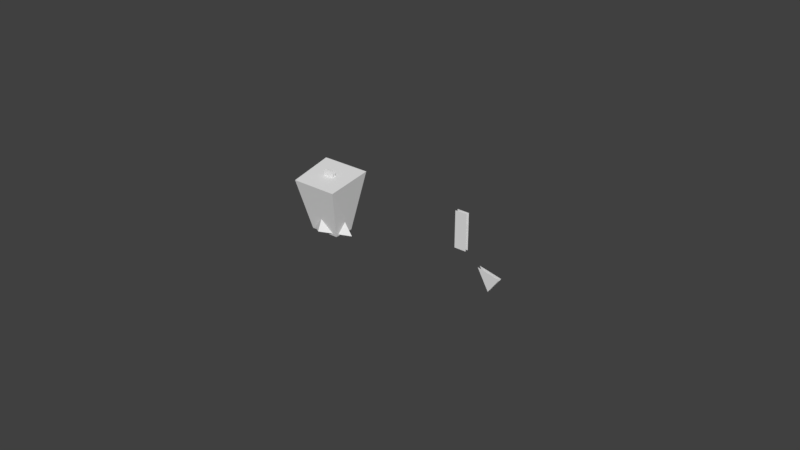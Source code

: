 # Source: hero-models.blend  (saved by Blender 2.79.0; exported with 4.5.12 LTS)
import bpy
from mathutils import Matrix  # noqa: F401  (used for matrix-valued properties, if any)

bpy.ops.wm.read_factory_settings(use_empty=True)
scene = bpy.context.scene
scene.name = 'Scene'

# ---- collections
col_collection_1 = bpy.data.collections.new('Collection 1'); scene.collection.children.link(col_collection_1)

# ---- world
world_world = bpy.data.worlds.new('World'); scene.world = world_world
world_world.color = (0.05088, 0.05088, 0.05088)
world_world.use_sun_shadow = False
world_world.sun_shadow_jitter_overblur = 0.0
world_world.cycles.sampling_method = 'MANUAL'

# ---- meshes
me_cube_035 = bpy.data.meshes.new('Cube.035')
me_cube_035.from_pydata([(-0.00195, -0.000405, 0.0), (0.00195, -0.000405, 0.0197), (-0.00195, -0.000405, 0.0197), (0.00195, -0.000405, 0.0), (-0.00195, 0.000405, 0.0), (0.00195, 0.000405, 0.0197), (-0.00195, 0.000405, 0.0197), (0.00195, 0.000405, 0.0)], [], [(4, 6, 5, 7), (0, 3, 1, 2)])
me_cube_035.use_remesh_preserve_volume = False
me_cube_035.use_remesh_preserve_attributes = False
me_cube_035.use_mirror_vertex_groups = False
me_cube_035.update()
me_cube_034 = bpy.data.meshes.new('Cube.034')
me_cube_034.from_pydata([(0.003818, -0.0007678, 0.005222), (-6.718e-11, -0.0005, 1.308e-17), (-0.003668, -0.0005956, 0.006691), (6.718e-11, 0.0005, -1.308e-17), (0.003818, 0.0002322, 0.005222), (-0.003668, 0.0004044, 0.006691)], [], [(4, 3, 5), (0, 2, 1)])
me_cube_034.use_remesh_preserve_volume = False
me_cube_034.use_remesh_preserve_attributes = False
me_cube_034.use_mirror_vertex_groups = False
me_cube_034.update()
me_cube_033 = bpy.data.meshes.new('Cube.033')
me_cube_033.from_pydata([(0.00195, -0.0005, -7.697e-10), (0.00195, -0.0005, 0.0117), (-0.00195, -0.0005, 0.0117), (-0.00195, -0.0005, 5.01e-10), (-0.00195, 0.0005, 7.697e-10), (0.00195, 0.0005, -5.01e-10), (0.00195, 0.0005, 0.0117), (-0.00195, 0.0005, 0.0117)], [], [(0, 1, 2, 3), (5, 4, 7, 6)])
me_cube_033.use_remesh_preserve_volume = False
me_cube_033.use_remesh_preserve_attributes = False
me_cube_033.use_mirror_vertex_groups = False
me_cube_033.update()
me_cube_032 = bpy.data.meshes.new('Cube.032')
me_cube_032.from_pydata([(0.003159, 0.0002, 0.01352), (-0.003159, 0.0002, 0.01352), (0.003159, 0.0002, 1.51e-11), (-0.003159, 0.0002, 1.51e-11), (0.003159, -0.0002, 0.01352), (-0.003159, -0.0002, 0.01352), (0.003159, -0.0002, -1.51e-11), (-0.003159, -0.0002, -1.51e-11)], [], [(3, 1, 0, 2), (7, 6, 4, 5)])
me_cube_032.use_remesh_preserve_volume = False
me_cube_032.use_remesh_preserve_attributes = False
me_cube_032.use_mirror_vertex_groups = False
me_cube_032.update()
me_cube_031 = bpy.data.meshes.new('Cube.031')
me_cube_031.from_pydata([(-0.00831, 0.00725, 0.01924), (-0.007698, -0.00725, 0.01676), (-0.004907, -0.003148, -0.0001699), (0.004907, -0.003148, -0.0001699), (0.007698, -0.00725, 0.01676), (0.005398, 0.003148, 0.0001699), (-0.005398, 0.003148, 0.0001699), (0.00831, 0.00725, 0.01924)], [], [(1, 4, 7, 0), (1, 2, 3, 4), (7, 5, 6, 0), (4, 3, 5, 7), (0, 6, 2, 1)])
me_cube_031.use_remesh_preserve_volume = False
me_cube_031.use_remesh_preserve_attributes = False
me_cube_031.use_mirror_vertex_groups = False
me_cube_031.update()
me_cube_030 = bpy.data.meshes.new('Cube.030')
me_cube_030.from_pydata([(0.008485, 1.617e-09, 0.0), (1.262e-09, -0.00599, 0.001282), (0.006653, -0.0001063, 0.002913), (-1.262e-09, 0.00599, -0.001282), (-8.83e-10, 0.004151, 0.002909), (-0.008485, -1.449e-09, 0.0), (7.436e-11, -0.0004925, 0.01349), (-0.006659, -0.000106, 0.002904), (-0.002828, 0.003994, -0.0008549), (-0.005657, 0.001997, -0.0004274), (-0.00222, 0.002732, 0.002907), (-0.004439, 0.001313, 0.002906), (0.005657, 0.001997, -0.0004274), (0.002828, 0.003994, -0.0008549), (0.004435, 0.001313, 0.002912), (0.002218, 0.002732, 0.00291), (-8.82e-10, 0.002725, 0.007388), (0.005559, 0.001927, 0.007868), (-0.005559, 0.001927, 0.007868)], [(16, 17), (16, 18)], [(0, 2, 6, 1), (1, 6, 7, 5), (8, 10, 4, 3), (12, 14, 2, 0), (5, 7, 11, 9), (4, 10, 11, 7, 6), (2, 14, 15, 4, 6), (9, 11, 10, 8), (3, 4, 15, 13), (13, 15, 14, 12)])
_k = set([(0, 1), (0, 2), (0, 12), (1, 5), (2, 14), (3, 4), (3, 8), (3, 13), (4, 10), (4, 15), (5, 7), (5, 9), (7, 11), (8, 9), (8, 10), (9, 11), (10, 11), (12, 13), (12, 14), (13, 15), (14, 15), (16, 17), (16, 18)])
me_cube_030.attributes.new('sharp_edge', 'BOOLEAN', 'EDGE').data.foreach_set('value', [ (min(e.vertices), max(e.vertices)) in _k for e in me_cube_030.edges])
me_cube_030.use_remesh_preserve_volume = False
me_cube_030.use_remesh_preserve_attributes = False
me_cube_030.use_mirror_vertex_groups = False
me_cube_030.update()

# ---- objects
ob_arm_001 = bpy.data.objects.new('arm.001', me_cube_035)
ob_hand_001 = bpy.data.objects.new('hand.001', me_cube_034)
ob_leg_001 = bpy.data.objects.new('leg.001', me_cube_033)
ob_foot_001 = bpy.data.objects.new('foot.001', me_cube_032)
ob_body_001 = bpy.data.objects.new('body.001', me_cube_031)
ob_head_001 = bpy.data.objects.new('head.001', me_cube_030)

# ---- transforms, parenting, visibility, modifiers, constraints
ob_arm_001.location = (0.0, 0.0, 0.0)
ob_arm_001.lineart.crease_threshold = 0.0
ob_hand_001.location = (0.06, 0.0, 0.0)
ob_hand_001.lineart.crease_threshold = 0.0
ob_leg_001.location = (0.05, 0.0, 0.01)
ob_leg_001.lineart.crease_threshold = 0.0
ob_foot_001.location = (0.0, 0.0, 0.0)
ob_foot_001.lineart.crease_threshold = 0.0
ob_body_001.location = (0.0, 0.0, 0.0)
ob_body_001.lineart.crease_threshold = 0.0
ob_head_001.location = (0.0, 0.0, 0.0)
ob_head_001.lineart.crease_threshold = 0.0

# ---- collection membership
col_collection_1.objects.link(ob_arm_001)
col_collection_1.objects.link(ob_hand_001)
col_collection_1.objects.link(ob_leg_001)
col_collection_1.objects.link(ob_foot_001)
col_collection_1.objects.link(ob_body_001)
col_collection_1.objects.link(ob_head_001)

# ---- scene / render settings (as saved in the file)
scene.frame_start = 1; scene.frame_end = 140; scene.frame_set(134)
scene.render.engine = 'BLENDER_EEVEE_NEXT'
scene.render.resolution_percentage = 50
scene.render.fps = 60
scene.render.dither_intensity = 0.0
scene.cycles.use_denoising = False
scene.cycles.samples = 128
scene.cycles.sampling_pattern = 'TABULATED_SOBOL'
scene.cycles.use_adaptive_sampling = False
scene.cycles.use_light_tree = False
scene.cycles.blur_glossy = 0.0
scene.cycles.sample_clamp_indirect = 0.0
scene.view_settings.view_transform = 'Standard'
bpy.context.view_layer.update()

# ---- added for rendering (the .blend has no active camera and no usable light): camera, sun
cam_auto = bpy.data.cameras.new('AutoCamera')
cam_auto.lens = 50.0
cam_auto.sensor_width = 36.0
cam_auto.clip_end = 1000.0
ob_auto_camera = bpy.data.objects.new('AutoCamera', cam_auto)
scene.collection.objects.link(ob_auto_camera)
ob_auto_camera.location = (0.212712, -0.222054, 0.158245)
ob_auto_camera.rotation_euler = (1.09748, -7.21219e-08, 0.694738)
scene.camera = ob_auto_camera
light_auto_sun = bpy.data.lights.new('AutoSun', 'SUN')
light_auto_sun.energy = 3.0
light_auto_sun.angle = 0.0523599
ob_auto_sun = bpy.data.objects.new('AutoSun', light_auto_sun)
scene.collection.objects.link(ob_auto_sun)
ob_auto_sun.rotation_euler = (0.872665, 0.174533, 0.523599)
bpy.context.view_layer.update()
